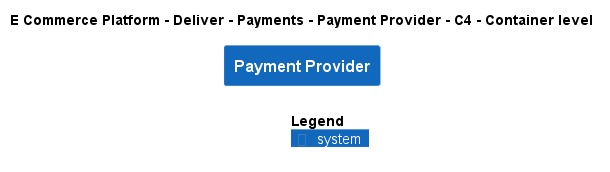

The diagram above was rendered by PlantUML. Its source (embedded in the PNG):
@startuml
!include ..\..\..\..\..\.c4s\C4_Container.puml

AddElementTag("c4interflow:lifecycle:new", $bgColor=green, $fontColor=#ffffff, $borderColor=green, $shadowing="False")
AddElementTag("c4interflow:lifecycle:changed", $bgColor=orange, $fontColor=#ffffff, $borderColor=orange, $shadowing="False")
AddElementTag("c4interflow:lifecycle:removed", $bgColor=red, $fontColor=#ffffff, $borderColor=red, $shadowing="False")

AddRelTag("c4interflow:lifecycle:new", $textColor=green, $lineColor=green)
AddRelTag("c4interflow:lifecycle:changed", $textColor=orange, $lineColor=orange)
AddRelTag("c4interflow:lifecycle:removed", $textColor=red, $lineColor=red)

SHOW_PERSON_PORTRAIT()
LAYOUT_TOP_DOWN()

skinparam linetype polyline

title E Commerce Platform - Deliver - Payments - Payment Provider - C4 - Container level

System(ECommercePlatform.Deliver.Payments.SoftwareSystems.PaymentProvider, "Payment Provider", "")



SHOW_LEGEND()
@enduml